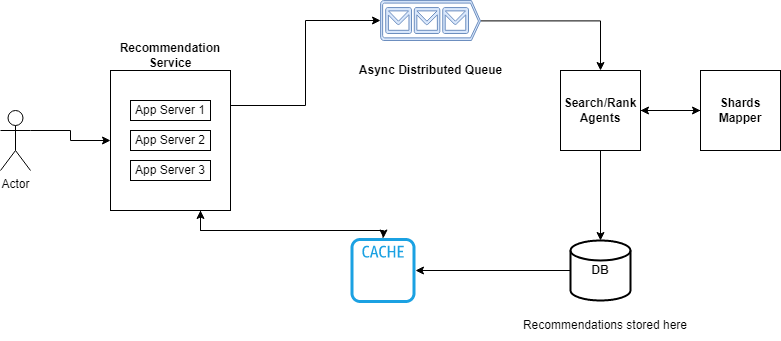

The diagram above was exported from draw.io. Its source (the exported page's mxGraphModel, read from the mxfile embedded in the PNG):
<mxGraphModel dx="868" dy="492" grid="1" gridSize="10" guides="1" tooltips="1" connect="1" arrows="1" fold="1" page="1" pageScale="1" pageWidth="850" pageHeight="1100" math="0" shadow="0">
  <root>
    <mxCell id="0" />
    <mxCell id="1" parent="0" />
    <mxCell id="zWKnFyYxxlST3B410XQE-1" value="App Server 1" style="rounded=0;whiteSpace=wrap;html=1;" parent="1" vertex="1">
      <mxGeometry x="140" y="140" width="80" height="20" as="geometry" />
    </mxCell>
    <mxCell id="zWKnFyYxxlST3B410XQE-2" value="App Server 2" style="rounded=0;whiteSpace=wrap;html=1;" parent="1" vertex="1">
      <mxGeometry x="140" y="170" width="80" height="20" as="geometry" />
    </mxCell>
    <mxCell id="zWKnFyYxxlST3B410XQE-3" value="App Server 3" style="rounded=0;whiteSpace=wrap;html=1;" parent="1" vertex="1">
      <mxGeometry x="140" y="200" width="80" height="20" as="geometry" />
    </mxCell>
    <mxCell id="zWKnFyYxxlST3B410XQE-8" style="edgeStyle=orthogonalEdgeStyle;rounded=0;orthogonalLoop=1;jettySize=auto;html=1;exitX=1;exitY=0.3333333333333333;exitDx=0;exitDy=0;exitPerimeter=0;entryX=0;entryY=0.5;entryDx=0;entryDy=0;" parent="1" source="zWKnFyYxxlST3B410XQE-4" target="zWKnFyYxxlST3B410XQE-5" edge="1">
      <mxGeometry relative="1" as="geometry" />
    </mxCell>
    <mxCell id="zWKnFyYxxlST3B410XQE-4" value="Actor" style="shape=umlActor;verticalLabelPosition=bottom;verticalAlign=top;html=1;outlineConnect=0;" parent="1" vertex="1">
      <mxGeometry x="10" y="150" width="30" height="60" as="geometry" />
    </mxCell>
    <mxCell id="zWKnFyYxxlST3B410XQE-11" style="edgeStyle=orthogonalEdgeStyle;rounded=0;orthogonalLoop=1;jettySize=auto;html=1;exitX=1;exitY=0.25;exitDx=0;exitDy=0;entryX=0;entryY=0.5;entryDx=0;entryDy=0;entryPerimeter=0;" parent="1" source="zWKnFyYxxlST3B410XQE-5" target="zWKnFyYxxlST3B410XQE-10" edge="1">
      <mxGeometry relative="1" as="geometry" />
    </mxCell>
    <mxCell id="zWKnFyYxxlST3B410XQE-27" style="edgeStyle=orthogonalEdgeStyle;rounded=0;orthogonalLoop=1;jettySize=auto;html=1;exitX=0.75;exitY=1;exitDx=0;exitDy=0;" parent="1" source="zWKnFyYxxlST3B410XQE-5" target="zWKnFyYxxlST3B410XQE-24" edge="1">
      <mxGeometry relative="1" as="geometry">
        <Array as="points">
          <mxPoint x="210" y="270" />
          <mxPoint x="393" y="270" />
        </Array>
      </mxGeometry>
    </mxCell>
    <mxCell id="zWKnFyYxxlST3B410XQE-5" value="" style="rounded=0;whiteSpace=wrap;html=1;fillColor=none;" parent="1" vertex="1">
      <mxGeometry x="120" y="110" width="120" height="140" as="geometry" />
    </mxCell>
    <mxCell id="zWKnFyYxxlST3B410XQE-9" value="&lt;b&gt;Recommendation&lt;br&gt;Service&lt;/b&gt;" style="text;html=1;strokeColor=none;fillColor=none;align=center;verticalAlign=middle;whiteSpace=wrap;rounded=0;strokeWidth=1;" parent="1" vertex="1">
      <mxGeometry x="150" y="80" width="60" height="30" as="geometry" />
    </mxCell>
    <mxCell id="zWKnFyYxxlST3B410XQE-13" style="edgeStyle=orthogonalEdgeStyle;rounded=0;orthogonalLoop=1;jettySize=auto;html=1;exitX=1;exitY=0.51;exitDx=0;exitDy=0;exitPerimeter=0;entryX=0.5;entryY=0;entryDx=0;entryDy=0;" parent="1" source="zWKnFyYxxlST3B410XQE-10" target="zWKnFyYxxlST3B410XQE-12" edge="1">
      <mxGeometry relative="1" as="geometry" />
    </mxCell>
    <mxCell id="zWKnFyYxxlST3B410XQE-10" value="&lt;h4&gt;Async Distributed Queue&lt;/h4&gt;" style="verticalLabelPosition=bottom;html=1;verticalAlign=top;align=center;shape=mxgraph.azure.queue_generic;pointerEvents=1;rounded=0;fillColor=#dae8fc;strokeColor=#6c8ebf;" parent="1" vertex="1">
      <mxGeometry x="390" y="40" width="100" height="40" as="geometry" />
    </mxCell>
    <mxCell id="zWKnFyYxxlST3B410XQE-15" value="" style="edgeStyle=orthogonalEdgeStyle;rounded=0;orthogonalLoop=1;jettySize=auto;html=1;" parent="1" source="zWKnFyYxxlST3B410XQE-12" target="zWKnFyYxxlST3B410XQE-14" edge="1">
      <mxGeometry relative="1" as="geometry" />
    </mxCell>
    <mxCell id="zWKnFyYxxlST3B410XQE-20" style="edgeStyle=orthogonalEdgeStyle;rounded=0;orthogonalLoop=1;jettySize=auto;html=1;exitX=0.5;exitY=1;exitDx=0;exitDy=0;entryX=0.5;entryY=0;entryDx=0;entryDy=0;entryPerimeter=0;" parent="1" source="zWKnFyYxxlST3B410XQE-12" target="zWKnFyYxxlST3B410XQE-19" edge="1">
      <mxGeometry relative="1" as="geometry" />
    </mxCell>
    <mxCell id="zWKnFyYxxlST3B410XQE-12" value="&lt;b&gt;Search/Rank Agents&lt;/b&gt;" style="whiteSpace=wrap;html=1;aspect=fixed;rounded=0;strokeWidth=1;fillColor=none;" parent="1" vertex="1">
      <mxGeometry x="570" y="110" width="80" height="80" as="geometry" />
    </mxCell>
    <mxCell id="zWKnFyYxxlST3B410XQE-16" style="edgeStyle=orthogonalEdgeStyle;rounded=0;orthogonalLoop=1;jettySize=auto;html=1;entryX=1;entryY=0.5;entryDx=0;entryDy=0;" parent="1" source="zWKnFyYxxlST3B410XQE-14" target="zWKnFyYxxlST3B410XQE-12" edge="1">
      <mxGeometry relative="1" as="geometry" />
    </mxCell>
    <mxCell id="zWKnFyYxxlST3B410XQE-14" value="&lt;b&gt;Shards Mapper&lt;/b&gt;" style="whiteSpace=wrap;html=1;aspect=fixed;rounded=0;strokeWidth=1;fillColor=none;" parent="1" vertex="1">
      <mxGeometry x="710" y="110" width="80" height="80" as="geometry" />
    </mxCell>
    <mxCell id="zWKnFyYxxlST3B410XQE-23" value="" style="edgeStyle=orthogonalEdgeStyle;rounded=0;orthogonalLoop=1;jettySize=auto;html=1;" parent="1" source="zWKnFyYxxlST3B410XQE-19" target="zWKnFyYxxlST3B410XQE-24" edge="1">
      <mxGeometry relative="1" as="geometry">
        <mxPoint x="430" y="310" as="targetPoint" />
      </mxGeometry>
    </mxCell>
    <mxCell id="zWKnFyYxxlST3B410XQE-19" value="&lt;b&gt;DB&lt;/b&gt;" style="strokeWidth=2;html=1;shape=mxgraph.flowchart.database;whiteSpace=wrap;rounded=0;fillColor=none;" parent="1" vertex="1">
      <mxGeometry x="580" y="280" width="60" height="60" as="geometry" />
    </mxCell>
    <mxCell id="zWKnFyYxxlST3B410XQE-21" value="Recommendations stored here" style="text;html=1;strokeColor=none;fillColor=none;align=center;verticalAlign=middle;whiteSpace=wrap;rounded=0;strokeWidth=1;" parent="1" vertex="1">
      <mxGeometry x="530" y="350" width="170" height="30" as="geometry" />
    </mxCell>
    <mxCell id="zWKnFyYxxlST3B410XQE-28" style="edgeStyle=orthogonalEdgeStyle;rounded=0;orthogonalLoop=1;jettySize=auto;html=1;entryX=0.75;entryY=1;entryDx=0;entryDy=0;" parent="1" source="zWKnFyYxxlST3B410XQE-24" target="zWKnFyYxxlST3B410XQE-5" edge="1">
      <mxGeometry relative="1" as="geometry">
        <Array as="points">
          <mxPoint x="393" y="270" />
          <mxPoint x="210" y="270" />
        </Array>
      </mxGeometry>
    </mxCell>
    <mxCell id="zWKnFyYxxlST3B410XQE-24" value="" style="sketch=0;outlineConnect=0;fillColor=#1ba1e2;strokeColor=#006EAF;dashed=0;verticalLabelPosition=bottom;verticalAlign=top;align=center;html=1;fontSize=12;fontStyle=0;aspect=fixed;pointerEvents=1;shape=mxgraph.aws4.cache_node;rounded=0;fontColor=#ffffff;" parent="1" vertex="1">
      <mxGeometry x="360" y="277.5" width="65" height="65" as="geometry" />
    </mxCell>
  </root>
</mxGraphModel>